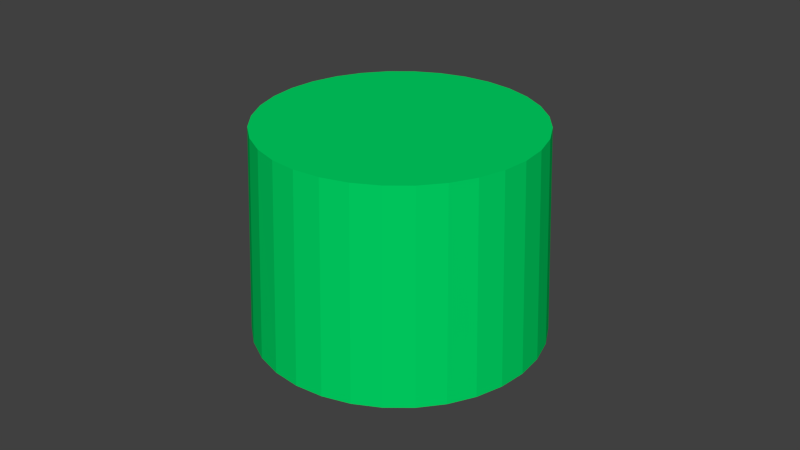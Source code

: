 # Source: green_cylinder.blend  (saved by Blender 2.76.0; exported with 4.5.12 LTS)
import bpy
from mathutils import Matrix  # noqa: F401  (used for matrix-valued properties, if any)

bpy.ops.wm.read_factory_settings(use_empty=True)
scene = bpy.context.scene
scene.name = 'Scene'

# ---- collections
col_collection_1 = bpy.data.collections.new('Collection 1'); scene.collection.children.link(col_collection_1)

# ---- materials (node trees are filled in below, after node groups)
mat_material_003 = bpy.data.materials.new('Material.003')
mat_material_003.alpha_threshold = 0.0
mat_material_003.use_transparent_shadow = False
mat_material_003.diffuse_color = (0.0, 0.6738, 0.1299, 1.0)
mat_material_003.roughness = 0.5

# ---- material node trees

# ---- world
world_world = bpy.data.worlds.new('World'); scene.world = world_world
world_world.color = (0.05088, 0.05088, 0.05088)
world_world.use_sun_shadow = False
world_world.sun_shadow_jitter_overblur = 0.0
world_world.cycles.sampling_method = 'MANUAL'
world_world.cycles.sample_map_resolution = 256

# ---- meshes
me_cylinder_003 = bpy.data.meshes.new('Cylinder.003')
me_cylinder_003.from_pydata([(1.826e-09, -0.04505, -0.03243), (-1.237e-08, -0.04234, 0.03243), (-0.008788, -0.04418, -0.03243), (-0.00826, -0.04153, 0.03243), (-0.01724, -0.04162, -0.03243), (-0.0162, -0.03912, 0.03243), (-0.02503, -0.03745, -0.03243), (-0.02352, -0.0352, 0.03243), (-0.03185, -0.03185, -0.03243), (-0.02994, -0.02994, 0.03243), (-0.03745, -0.02503, -0.03243), (-0.0352, -0.02352, 0.03243), (-0.04162, -0.01724, -0.03243), (-0.03912, -0.0162, 0.03243), (-0.04418, -0.008788, -0.03243), (-0.04153, -0.00826, 0.03243), (-0.04505, -2.504e-10, -0.03243), (-0.04234, -6.452e-09, 0.03243), (-0.04418, 0.008788, -0.03243), (-0.04153, 0.00826, 0.03243), (-0.04162, 0.01724, -0.03243), (-0.03912, 0.0162, 0.03243), (-0.03745, 0.02503, -0.03243), (-0.0352, 0.02352, 0.03243), (-0.03185, 0.03185, -0.03243), (-0.02994, 0.02994, 0.03243), (-0.02503, 0.03745, -0.03243), (-0.02352, 0.0352, 0.03243), (-0.01724, 0.04162, -0.03243), (-0.0162, 0.03912, 0.03243), (-0.008788, 0.04418, -0.03243), (-0.00826, 0.04153, 0.03243), (1.65e-08, 0.04505, -0.03243), (1.428e-09, 0.04234, 0.03243), (0.008788, 0.04418, -0.03243), (0.00826, 0.04153, 0.03243), (0.01724, 0.04162, -0.03243), (0.0162, 0.03912, 0.03243), (0.02503, 0.03745, -0.03243), (0.02352, 0.0352, 0.03243), (0.03185, 0.03185, -0.03243), (0.02994, 0.02994, 0.03243), (0.03745, 0.02503, -0.03243), (0.0352, 0.02352, 0.03243), (0.04162, 0.01724, -0.03243), (0.03912, 0.0162, 0.03243), (0.04418, 0.008788, -0.03243), (0.04153, 0.00826, 0.03243), (0.04505, -4.035e-08, -0.03243), (0.04234, -4.414e-08, 0.03243), (0.04418, -0.008788, -0.03243), (0.04153, -0.00826, 0.03243), (0.04162, -0.01724, -0.03243), (0.03912, -0.0162, 0.03243), (0.03745, -0.02503, -0.03243), (0.0352, -0.02352, 0.03243), (0.03185, -0.03185, -0.03243), (0.02994, -0.02994, 0.03243), (0.02503, -0.03745, -0.03243), (0.02352, -0.0352, 0.03243), (0.01724, -0.04162, -0.03243), (0.0162, -0.03912, 0.03243), (0.008788, -0.04418, -0.03243), (0.00826, -0.04153, 0.03243), (6.49e-05, -0.03961, -0.03243), (-0.007635, -0.03886, -0.03243), (-0.01505, -0.03664, -0.03243), (-0.02189, -0.03301, -0.03243), (-0.0279, -0.02812, -0.03243), (-0.03284, -0.02214, -0.03243), (-0.03653, -0.01531, -0.03243), (-0.03882, -0.007885, -0.03243), (-0.03961, -0.0001505, -0.03243), (-0.03887, 0.007595, -0.03243), (-0.03664, 0.01505, -0.03243), (-0.03298, 0.02193, -0.03243), (-0.02805, 0.02796, -0.03243), (-0.02203, 0.03291, -0.03243), (-0.01516, 0.03659, -0.03243), (-0.007696, 0.03885, -0.03243), (6.137e-05, 0.03961, -0.03243), (0.007814, 0.03883, -0.03243), (0.01526, 0.03655, -0.03243), (0.02212, 0.03286, -0.03243), (0.02811, 0.0279, -0.03243), (0.03302, 0.02187, -0.03243), (0.03666, 0.015, -0.03243), (0.03888, 0.007568, -0.03243), (0.03961, -0.0001541, -0.03243), (0.03882, -0.007864, -0.03243), (0.03655, -0.01527, -0.03243), (0.03288, -0.02208, -0.03243), (0.02796, -0.02805, -0.03243), (0.02198, -0.03295, -0.03243), (0.01516, -0.03659, -0.03243), (0.007759, -0.03884, -0.03243), (-6.754e-09, -0.04159, 0.02715), (-0.008113, -0.04079, 0.02715), (-0.01592, -0.03842, 0.02715), (-0.02311, -0.03458, 0.02715), (-0.02941, -0.02941, 0.02715), (-0.03458, -0.02311, 0.02715), (-0.03842, -0.01592, 0.02715), (-0.04079, -0.008113, 0.02715), (-0.04159, -6.613e-09, 0.02715), (-0.04079, 0.008113, 0.02715), (-0.03842, 0.01592, 0.02715), (-0.03458, 0.02311, 0.02715), (-0.02941, 0.02941, 0.02715), (-0.02311, 0.03458, 0.02715), (-0.01592, 0.03842, 0.02715), (-0.008113, 0.04079, 0.02715), (6.798e-09, 0.04159, 0.02715), (0.008113, 0.04079, 0.02715), (0.01592, 0.03842, 0.02715), (0.02311, 0.03458, 0.02715), (0.02941, 0.02941, 0.02715), (0.03458, 0.02311, 0.02715), (0.03842, 0.01592, 0.02715), (0.04079, 0.008113, 0.02715), (0.04159, -4.363e-08, 0.02715), (0.04079, -0.008113, 0.02715), (0.03842, -0.01592, 0.02715), (0.03458, -0.02311, 0.02715), (0.02941, -0.02941, 0.02715), (0.02311, -0.03458, 0.02715), (0.01592, -0.03842, 0.02715), (0.008113, -0.04079, 0.02715)], [], [(4, 6, 99, 98), (22, 24, 108, 107), (40, 42, 117, 116), (58, 60, 126, 125), (14, 16, 104, 103), (32, 34, 113, 112), (50, 52, 122, 121), (6, 8, 100, 99), (24, 26, 109, 108), (42, 44, 118, 117), (16, 18, 105, 104), (34, 36, 114, 113), (52, 54, 123, 122), (8, 10, 101, 100), (26, 28, 110, 109), (44, 46, 119, 118), (0, 2, 97, 96), (62, 0, 96, 127), (18, 20, 106, 105), (36, 38, 115, 114), (54, 56, 124, 123), (10, 12, 102, 101), (28, 30, 111, 110), (46, 48, 120, 119), (2, 4, 98, 97), (20, 22, 107, 106), (38, 40, 116, 115), (56, 58, 125, 124), (12, 14, 103, 102), (30, 32, 112, 111), (48, 50, 121, 120), (3, 1, 63, 61, 59, 57, 55, 53, 51, 49, 47, 45, 43, 41, 39, 37, 35, 33, 31, 29, 27, 25, 23, 21, 19, 17, 15, 13, 11, 9, 7, 5), (0, 1, 3, 2), (2, 3, 5, 4), (4, 5, 7, 6), (6, 7, 9, 8), (8, 9, 11, 10), (10, 11, 13, 12), (12, 13, 15, 14), (14, 15, 17, 16), (16, 17, 19, 18), (18, 19, 21, 20), (20, 21, 23, 22), (22, 23, 25, 24), (24, 25, 27, 26), (26, 27, 29, 28), (28, 29, 31, 30), (30, 31, 33, 32), (32, 33, 35, 34), (34, 35, 37, 36), (36, 37, 39, 38), (38, 39, 41, 40), (40, 41, 43, 42), (42, 43, 45, 44), (44, 45, 47, 46), (46, 47, 49, 48), (48, 49, 51, 50), (50, 51, 53, 52), (52, 53, 55, 54), (54, 55, 57, 56), (56, 57, 59, 58), (58, 59, 61, 60), (60, 61, 63, 62), (62, 63, 1, 0), (20, 22, 75, 74), (48, 50, 89, 88), (22, 24, 76, 75), (50, 52, 90, 89), (24, 26, 77, 76), (52, 54, 91, 90), (26, 28, 78, 77), (0, 2, 65, 64), (54, 56, 92, 91), (28, 30, 79, 78), (2, 4, 66, 65), (56, 58, 93, 92), (30, 32, 80, 79), (4, 6, 67, 66), (58, 60, 94, 93), (32, 34, 81, 80), (6, 8, 68, 67), (34, 36, 82, 81), (8, 10, 69, 68), (60, 62, 95, 94), (36, 38, 83, 82), (10, 12, 70, 69), (62, 0, 64, 95), (38, 40, 84, 83), (12, 14, 71, 70), (40, 42, 85, 84), (14, 16, 72, 71), (42, 44, 86, 85), (16, 18, 73, 72), (44, 46, 87, 86), (18, 20, 74, 73), (46, 48, 88, 87), (96, 97, 98, 99, 100, 101, 102, 103, 104, 105, 106, 107, 108, 109, 110, 111, 112, 113, 114, 115, 116, 117, 118, 119, 120, 121, 122, 123, 124, 125, 126, 127), (60, 62, 127, 126)])
me_cylinder_003.materials.append(mat_material_003)
me_cylinder_003.use_remesh_preserve_volume = False
me_cylinder_003.use_remesh_preserve_attributes = False
me_cylinder_003.use_mirror_vertex_groups = False
me_cylinder_003.update()

# ---- objects
ob_green_cylinder = bpy.data.objects.new('green_cylinder', me_cylinder_003)

# ---- transforms, parenting, visibility, modifiers, constraints
ob_green_cylinder.location = (0.0, 0.0, 0.0)
ob_green_cylinder.lineart.crease_threshold = 0.0

# ---- collection membership
col_collection_1.objects.link(ob_green_cylinder)

# ---- scene / render settings (as saved in the file)
scene.frame_start = 1; scene.frame_end = 250; scene.frame_set(1)
scene.render.engine = 'BLENDER_EEVEE_NEXT'
scene.render.resolution_percentage = 50
scene.render.dither_intensity = 0.0
scene.cycles.use_denoising = False
scene.cycles.samples = 10
scene.cycles.sampling_pattern = 'TABULATED_SOBOL'
scene.cycles.light_sampling_threshold = 0.0
scene.cycles.use_adaptive_sampling = False
scene.cycles.use_light_tree = False
scene.cycles.blur_glossy = 0.0
scene.cycles.pixel_filter_type = 'GAUSSIAN'
scene.cycles.sample_clamp_indirect = 0.0
scene.view_settings.view_transform = 'Standard'
bpy.context.view_layer.update()

# ---- added for rendering (the .blend has no active camera and no usable light): camera, sun
cam_auto = bpy.data.cameras.new('AutoCamera')
cam_auto.lens = 50.0
cam_auto.sensor_width = 36.0
cam_auto.clip_end = 1000.0
ob_auto_camera = bpy.data.objects.new('AutoCamera', cam_auto)
scene.collection.objects.link(ob_auto_camera)
ob_auto_camera.location = (0.185045, -0.222054, 0.148036)
ob_auto_camera.rotation_euler = (1.09748, -7.21219e-08, 0.694738)
scene.camera = ob_auto_camera
light_auto_sun = bpy.data.lights.new('AutoSun', 'SUN')
light_auto_sun.energy = 3.0
light_auto_sun.angle = 0.0523599
ob_auto_sun = bpy.data.objects.new('AutoSun', light_auto_sun)
scene.collection.objects.link(ob_auto_sun)
ob_auto_sun.rotation_euler = (0.872665, 0.174533, 0.523599)
bpy.context.view_layer.update()
